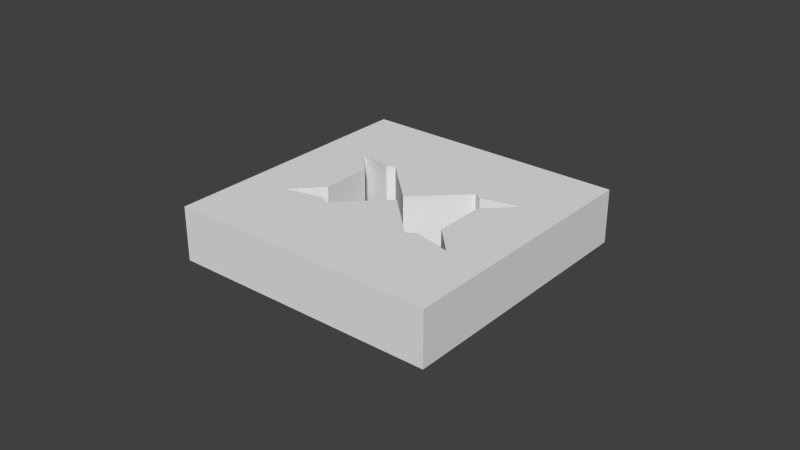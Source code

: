 # Source: toolVortext.blend  (saved by Blender 2.68.0; exported with 4.5.12 LTS)
import bpy
from mathutils import Matrix  # noqa: F401  (used for matrix-valued properties, if any)

bpy.ops.wm.read_factory_settings(use_empty=True)
scene = bpy.context.scene
scene.name = 'Scene'

# ---- collections
col_collection_1 = bpy.data.collections.new('Collection 1'); scene.collection.children.link(col_collection_1)

# ---- world
world_world = bpy.data.worlds.new('World'); scene.world = world_world
world_world.color = (0.05088, 0.05088, 0.05088)
world_world.use_sun_shadow = False
world_world.sun_shadow_jitter_overblur = 0.0
world_world.cycles.sampling_method = 'MANUAL'
world_world.cycles.sample_map_resolution = 256

# ---- meshes
me_circle = bpy.data.meshes.new('Circle')
me_circle.from_pydata([(-0.427, 1.247, -9.185e-10), (-1.293, 0.7466, -9.185e-10), (-0.427, 1.247, -9.185e-10), (-1.293, 0.7466, -9.185e-10), (-0.427, 1.247, -9.185e-10), (-1.293, 0.7466, -9.185e-10), (-0.427, 1.247, -9.185e-10), (-1.293, 0.7466, -9.185e-10), (0.4202, -1.576, -0.1898), (0.03419, -0.01974, -0.1898), (-0.04108, 0.02372, -0.1898), (-0.427, 1.58, -0.1898), (-1.582, -0.4204, -0.1898), (1.575, 0.4243, -0.1898), (0.4202, -1.576, 0.3437), (0.03419, -0.01974, 0.3437), (-0.04108, 0.02372, 0.3437), (-0.427, 1.58, 0.3437), (-1.582, -0.4204, 0.3437), (1.575, 0.4243, 0.3437)], [(0, 2), (3, 1), (2, 4), (5, 3), (4, 6), (7, 5)], [(9, 13, 8), (12, 11, 10), (15, 14, 19), (18, 16, 17), (8, 14, 15, 9), (10, 16, 18, 12), (13, 19, 14, 8), (12, 18, 17, 11), (11, 17, 16, 10), (9, 15, 19, 13)])
me_circle.use_remesh_preserve_volume = False
me_circle.use_remesh_preserve_attributes = False
me_circle.use_mirror_vertex_groups = False
me_circle.update()
me_plane = bpy.data.meshes.new('Plane')
me_plane.from_pydata([(1.0, -1.0, 0.0), (-1.0, -1.0, 0.0), (1.0, 1.0, 0.0), (-1.0, 1.0, 0.0), (0.4058, 0.3341, 0.4), (0.6827, 0.4014, 0.4), (0.486, 0.1952, 0.4), (0.486, -0.1808, 0.4), (-0.6827, 0.4014, 0.0), (-0.4058, 0.3341, 0.0), (-0.08023, 0.5221, 0.0), (7.153e-07, 0.7955, 0.0), (0.08023, 0.5221, 0.0), (0.4058, 0.3341, 0.0), (0.6827, 0.4014, 0.0), (0.486, 0.1952, 0.0), (0.486, -0.1808, 0.0), (0.6827, -0.387, 0.0), (0.08023, 0.5221, 0.4), (7.153e-07, 0.7955, 0.4), (-0.08023, 0.5221, 0.4), (-0.4058, 0.3341, 0.4), (-0.6827, 0.4014, 0.4), (-1.0, 1.0, 0.4), (1.0, 1.0, 0.4), (-1.0, -1.0, 0.4), (1.0, -1.0, 0.4), (0.4058, -0.3197, 0.0), (0.08023, -0.5077, 0.0), (-7.004e-07, -0.7812, 0.0), (-0.08023, -0.5077, 0.0), (-0.4058, -0.3197, 0.0), (-0.6827, -0.387, 0.0), (-0.486, -0.1808, 0.0), (-0.486, 0.1952, 0.0), (0.6827, -0.387, 0.4), (0.4058, -0.3197, 0.4), (0.08023, -0.5077, 0.4), (-7.004e-07, -0.7812, 0.4), (-0.08023, -0.5077, 0.4), (-0.4058, -0.3197, 0.4), (-0.6827, -0.387, 0.4), (-0.486, -0.1808, 0.4), (-0.486, 0.1952, 0.4)], [], [(26, 24, 23, 22, 21, 20, 19, 18, 4, 5, 6, 7, 35), (25, 26, 35, 36, 37, 38, 39, 40, 41, 42, 43, 22, 23), (0, 17, 16, 15, 14, 13, 12, 11, 10, 9, 8, 3, 2), (1, 3, 8, 34, 33, 32, 31, 30, 29, 28, 27, 17, 0), (2, 3, 23, 24), (30, 31, 40, 39), (16, 17, 35, 7), (11, 12, 18, 19), (0, 2, 24, 26), (31, 32, 41, 40), (17, 27, 36, 35), (12, 13, 4, 18), (3, 1, 25, 23), (32, 33, 42, 41), (27, 28, 37, 36), (13, 14, 5, 4), (8, 9, 21, 22), (33, 34, 43, 42), (28, 29, 38, 37), (14, 15, 6, 5), (9, 10, 20, 21), (34, 8, 22, 43), (1, 0, 26, 25), (29, 30, 39, 38), (15, 16, 7, 6), (10, 11, 19, 20)])
me_plane.use_remesh_preserve_volume = False
me_plane.use_remesh_preserve_attributes = False
me_plane.use_mirror_vertex_groups = False
me_plane.update()

# ---- objects
ob_circle = bpy.data.objects.new('Circle', me_circle)
ob_plane = bpy.data.objects.new('Plane', me_plane)

# ---- transforms, parenting, visibility, modifiers, constraints
ob_circle.location = (0.0, 0.0, 0.1423)
ob_circle.rotation_euler = (-1.863e-09, 3.226e-09, -4.189)
ob_circle.scale = (0.7497, 0.7497, 0.7497)
ob_circle.lineart.crease_threshold = 0.0
ob_plane.location = (0.0, 0.0, 0.0)
ob_plane.hide_viewport = True
ob_plane.lineart.crease_threshold = 0.0

# ---- collection membership
col_collection_1.objects.link(ob_circle)
col_collection_1.objects.link(ob_plane)

# ---- scene / render settings (as saved in the file)
scene.frame_start = 1; scene.frame_end = 250; scene.frame_set(22)
scene.render.engine = 'BLENDER_EEVEE_NEXT'
scene.render.image_settings.color_mode = 'RGB'
scene.render.image_settings.compression = 90
scene.render.resolution_percentage = 50
scene.render.dither_intensity = 0.0
scene.cycles.use_denoising = False
scene.cycles.samples = 10
scene.cycles.sampling_pattern = 'TABULATED_SOBOL'
scene.cycles.light_sampling_threshold = 0.0
scene.cycles.use_adaptive_sampling = False
scene.cycles.use_light_tree = False
scene.cycles.blur_glossy = 0.0
scene.cycles.volume_bounces = 1
scene.cycles.pixel_filter_type = 'GAUSSIAN'
scene.cycles.sample_clamp_indirect = 0.0
scene.view_settings.view_transform = 'Standard'
bpy.context.view_layer.update()

# ---- added for rendering (the .blend has no active camera and no usable light): camera, sun
cam_auto = bpy.data.cameras.new('AutoCamera')
cam_auto.lens = 50.0
cam_auto.sensor_width = 36.0
cam_auto.clip_end = 1000.0
ob_auto_camera = bpy.data.objects.new('AutoCamera', cam_auto)
scene.collection.objects.link(ob_auto_camera)
ob_auto_camera.location = (4.24686, -5.09921, 3.59749)
ob_auto_camera.rotation_euler = (1.09748, -7.21219e-08, 0.694738)
scene.camera = ob_auto_camera
light_auto_sun = bpy.data.lights.new('AutoSun', 'SUN')
light_auto_sun.energy = 3.0
light_auto_sun.angle = 0.0523599
ob_auto_sun = bpy.data.objects.new('AutoSun', light_auto_sun)
scene.collection.objects.link(ob_auto_sun)
ob_auto_sun.rotation_euler = (0.872665, 0.174533, 0.523599)
bpy.context.view_layer.update()
